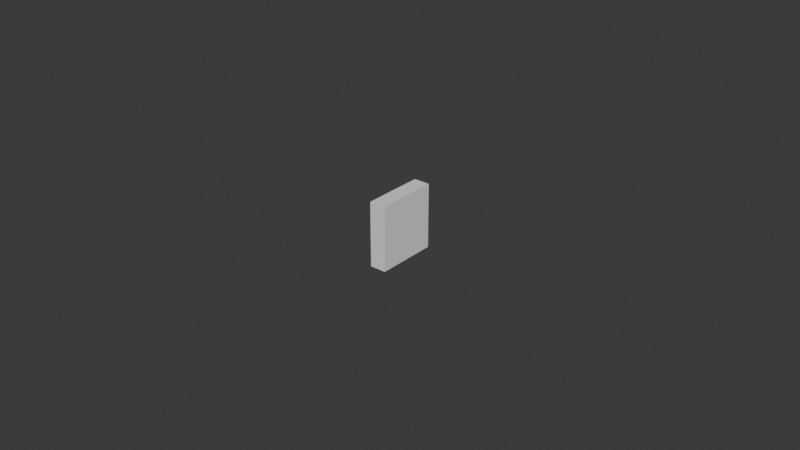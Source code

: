 # Source: UCX_TaskBoardBananaPlugPort_001.blend  (saved by Blender 4.0.36; exported with 4.5.12 LTS)
import bpy
from mathutils import Matrix  # noqa: F401  (used for matrix-valued properties, if any)

bpy.ops.wm.read_factory_settings(use_empty=True)
scene = bpy.context.scene
scene.name = 'Scene'

# ---- collections
col_collection = bpy.data.collections.new('Collection'); scene.collection.children.link(col_collection)

# ---- world
world_world = bpy.data.worlds.new('World'); scene.world = world_world
world_world.use_nodes = True; world_world.node_tree.nodes.clear()
_N = world_world.node_tree.nodes; _L = world_world.node_tree.links
n0 = _N.new('ShaderNodeOutputWorld'); n0.name = 'World Output'; n0.location = (300, 300)
n1 = _N.new('ShaderNodeBackground'); n1.name = 'Background'; n1.location = (10, 300)
n1.inputs[0].default_value = (0.05088, 0.05088, 0.05088, 1.0)
_L.new(n1.outputs[0], n0.inputs[0])
n0.is_active_output = True
world_world.color = (0.05088, 0.05088, 0.05088)
world_world.use_sun_shadow = False
world_world.sun_shadow_jitter_overblur = 0.0

# ---- meshes
me_ucx_taskboardbananaplugport_001 = bpy.data.meshes.new('UCX_TaskBoardBananaPlugPort_001')
me_ucx_taskboardbananaplugport_001.from_pydata([(0.002626, -0.01, -0.01044), (0.002625, 0.009994, -0.01045), (0.002625, 0.01001, 0.01044), (0.002625, -0.009994, 0.01045), (-0.002625, 0.01001, 0.01044), (-0.002625, -0.009994, 0.01045), (-0.002625, 0.009994, -0.01046), (-0.002625, -0.01001, -0.01044)], [], [(0, 1, 2), (0, 2, 3), (2, 4, 5), (2, 5, 3), (6, 7, 5), (6, 5, 4), (6, 4, 2), (6, 2, 1), (7, 6, 1), (7, 1, 0), (0, 3, 5), (0, 5, 7)])
me_ucx_taskboardbananaplugport_001.update()

# ---- objects
ob_ucx_taskboardbananaplugport_001 = bpy.data.objects.new('UCX_TaskBoardBananaPlugPort_001', me_ucx_taskboardbananaplugport_001)

# ---- transforms, parenting, visibility, modifiers, constraints
ob_ucx_taskboardbananaplugport_001.location = (0.0, 0.0, 0.0)

# ---- collection membership
col_collection.objects.link(ob_ucx_taskboardbananaplugport_001)

# ---- scene / render settings (as saved in the file)
scene.frame_start = 1; scene.frame_end = 250; scene.frame_set(1)
scene.render.engine = 'BLENDER_EEVEE_NEXT'
scene.cycles.sampling_pattern = 'TABULATED_SOBOL'
bpy.context.view_layer.update()

# ---- added for rendering (the .blend has no active camera and no usable light): camera, sun
cam_auto = bpy.data.cameras.new('AutoCamera')
cam_auto.lens = 50.0
cam_auto.sensor_width = 36.0
cam_auto.clip_end = 1000.0
ob_auto_camera = bpy.data.objects.new('AutoCamera', cam_auto)
scene.collection.objects.link(ob_auto_camera)
ob_auto_camera.location = (0.185045, -0.222054, 0.148034)
ob_auto_camera.rotation_euler = (1.09748, -7.21219e-08, 0.694738)
scene.camera = ob_auto_camera
light_auto_sun = bpy.data.lights.new('AutoSun', 'SUN')
light_auto_sun.energy = 3.0
light_auto_sun.angle = 0.0523599
ob_auto_sun = bpy.data.objects.new('AutoSun', light_auto_sun)
scene.collection.objects.link(ob_auto_sun)
ob_auto_sun.rotation_euler = (0.872665, 0.174533, 0.523599)
bpy.context.view_layer.update()
